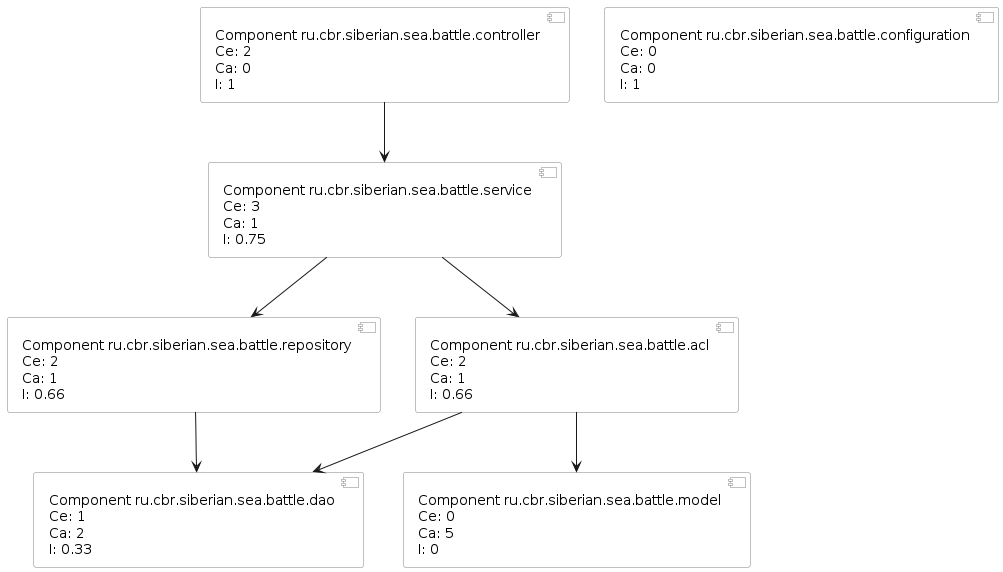

The diagram above was rendered by PlantUML. Its source (embedded in the PNG):
@startuml componentDependencyMetricsTest
skinparam componentStyle uml2
skinparam component {
  BorderColor #grey
  BackgroundColor #white
}
skinparam legend {
  BackgroundColor #lightyellow
}

[Component ru.cbr.siberian.sea.battle.acl \nCe: 2\nCa: 1\nI: 0.66] as acl
[Component ru.cbr.siberian.sea.battle.configuration \nCe: 0\nCa: 0\nI: 1] as configuration
[Component ru.cbr.siberian.sea.battle.controller \nCe: 2\nCa: 0\nI: 1] as controller
[Component ru.cbr.siberian.sea.battle.dao \nCe: 1\nCa: 2\nI: 0.33] as dao
[Component ru.cbr.siberian.sea.battle.model \nCe: 0\nCa: 5\nI: 0] as model
[Component ru.cbr.siberian.sea.battle.repository \nCe: 2\nCa: 1\nI: 0.66] as repository
[Component ru.cbr.siberian.sea.battle.service \nCe: 3\nCa: 1\nI: 0.75] as service


controller --> service
service --> acl
service --> repository
repository --> dao
acl --> dao
acl --> model

@enduml